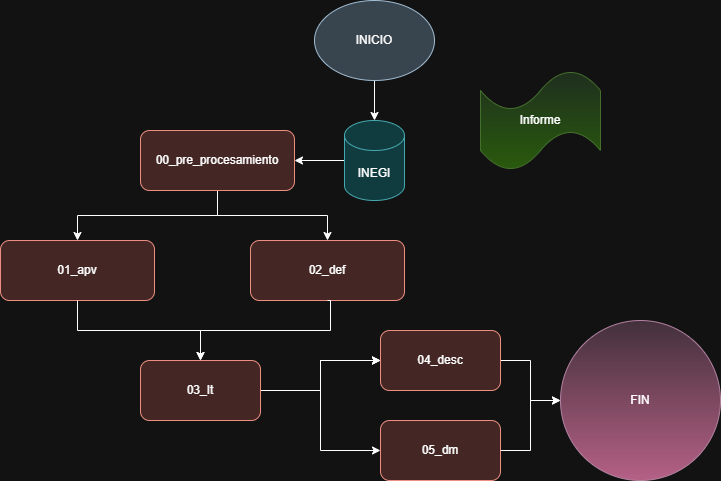

The diagram above was exported from draw.io. Its source (the exported page's mxGraphModel, read from the mxfile embedded in the PNG):
<mxGraphModel dx="1042" dy="527" grid="0" gridSize="10" guides="1" tooltips="1" connect="1" arrows="1" fold="1" page="1" pageScale="1" pageWidth="827" pageHeight="1169" background="none" math="0" shadow="0">
  <root>
    <mxCell id="0" />
    <mxCell id="1" parent="0" />
    <mxCell id="bUTVI-h_zzNQsmT0VN6F-4" value="" style="edgeStyle=orthogonalEdgeStyle;rounded=0;orthogonalLoop=1;jettySize=auto;html=1;" edge="1" parent="1" source="bUTVI-h_zzNQsmT0VN6F-1" target="bUTVI-h_zzNQsmT0VN6F-2">
      <mxGeometry relative="1" as="geometry" />
    </mxCell>
    <mxCell id="bUTVI-h_zzNQsmT0VN6F-1" value="INICIO" style="ellipse;whiteSpace=wrap;html=1;fillColor=#bac8d3;strokeColor=#23445d;" vertex="1" parent="1">
      <mxGeometry x="354" y="40" width="120" height="80" as="geometry" />
    </mxCell>
    <mxCell id="bUTVI-h_zzNQsmT0VN6F-14" value="" style="edgeStyle=orthogonalEdgeStyle;rounded=0;orthogonalLoop=1;jettySize=auto;html=1;" edge="1" parent="1" source="bUTVI-h_zzNQsmT0VN6F-2" target="bUTVI-h_zzNQsmT0VN6F-13">
      <mxGeometry relative="1" as="geometry" />
    </mxCell>
    <mxCell id="bUTVI-h_zzNQsmT0VN6F-2" value="INEGI" style="shape=cylinder3;whiteSpace=wrap;html=1;boundedLbl=1;backgroundOutline=1;size=15;fillColor=#b0e3e6;strokeColor=#0e8088;" vertex="1" parent="1">
      <mxGeometry x="384" y="160" width="60" height="80" as="geometry" />
    </mxCell>
    <mxCell id="bUTVI-h_zzNQsmT0VN6F-16" value="" style="edgeStyle=orthogonalEdgeStyle;rounded=0;orthogonalLoop=1;jettySize=auto;html=1;" edge="1" parent="1" source="bUTVI-h_zzNQsmT0VN6F-13" target="bUTVI-h_zzNQsmT0VN6F-15">
      <mxGeometry relative="1" as="geometry" />
    </mxCell>
    <mxCell id="bUTVI-h_zzNQsmT0VN6F-18" value="" style="edgeStyle=orthogonalEdgeStyle;rounded=0;orthogonalLoop=1;jettySize=auto;html=1;" edge="1" parent="1" source="bUTVI-h_zzNQsmT0VN6F-13" target="bUTVI-h_zzNQsmT0VN6F-17">
      <mxGeometry relative="1" as="geometry" />
    </mxCell>
    <mxCell id="bUTVI-h_zzNQsmT0VN6F-13" value="&lt;font&gt;00_pre_procesamiento&lt;/font&gt;" style="rounded=1;whiteSpace=wrap;html=1;fillColor=#fad9d5;strokeColor=#ae4132;" vertex="1" parent="1">
      <mxGeometry x="180" y="170" width="154" height="60" as="geometry" />
    </mxCell>
    <mxCell id="bUTVI-h_zzNQsmT0VN6F-15" value="01_apv" style="rounded=1;whiteSpace=wrap;html=1;fillColor=#fad9d5;strokeColor=#ae4132;" vertex="1" parent="1">
      <mxGeometry x="40" y="280" width="154" height="60" as="geometry" />
    </mxCell>
    <mxCell id="bUTVI-h_zzNQsmT0VN6F-17" value="02_def" style="rounded=1;whiteSpace=wrap;html=1;fillColor=#fad9d5;strokeColor=#ae4132;" vertex="1" parent="1">
      <mxGeometry x="290" y="280" width="154" height="60" as="geometry" />
    </mxCell>
    <mxCell id="bUTVI-h_zzNQsmT0VN6F-30" value="" style="edgeStyle=orthogonalEdgeStyle;rounded=0;orthogonalLoop=1;jettySize=auto;html=1;" edge="1" parent="1" source="bUTVI-h_zzNQsmT0VN6F-19" target="bUTVI-h_zzNQsmT0VN6F-29">
      <mxGeometry relative="1" as="geometry" />
    </mxCell>
    <mxCell id="bUTVI-h_zzNQsmT0VN6F-31" value="" style="edgeStyle=orthogonalEdgeStyle;rounded=0;orthogonalLoop=1;jettySize=auto;html=1;" edge="1" parent="1" source="bUTVI-h_zzNQsmT0VN6F-19" target="bUTVI-h_zzNQsmT0VN6F-29">
      <mxGeometry relative="1" as="geometry" />
    </mxCell>
    <mxCell id="bUTVI-h_zzNQsmT0VN6F-32" value="" style="edgeStyle=orthogonalEdgeStyle;rounded=0;orthogonalLoop=1;jettySize=auto;html=1;" edge="1" parent="1" source="bUTVI-h_zzNQsmT0VN6F-19" target="bUTVI-h_zzNQsmT0VN6F-29">
      <mxGeometry relative="1" as="geometry" />
    </mxCell>
    <mxCell id="bUTVI-h_zzNQsmT0VN6F-34" value="" style="edgeStyle=orthogonalEdgeStyle;rounded=0;orthogonalLoop=1;jettySize=auto;html=1;" edge="1" parent="1" source="bUTVI-h_zzNQsmT0VN6F-19" target="bUTVI-h_zzNQsmT0VN6F-33">
      <mxGeometry relative="1" as="geometry" />
    </mxCell>
    <mxCell id="bUTVI-h_zzNQsmT0VN6F-19" value="03_It" style="rounded=1;whiteSpace=wrap;html=1;fillColor=#fad9d5;strokeColor=#ae4132;" vertex="1" parent="1">
      <mxGeometry x="180" y="400" width="120" height="60" as="geometry" />
    </mxCell>
    <mxCell id="bUTVI-h_zzNQsmT0VN6F-28" value="Informe" style="shape=tape;whiteSpace=wrap;html=1;fillColor=#d5e8d4;gradientColor=#97d077;strokeColor=#82b366;" vertex="1" parent="1">
      <mxGeometry x="520" y="110" width="120" height="100" as="geometry" />
    </mxCell>
    <mxCell id="bUTVI-h_zzNQsmT0VN6F-38" style="edgeStyle=orthogonalEdgeStyle;rounded=0;orthogonalLoop=1;jettySize=auto;html=1;exitX=1;exitY=0.5;exitDx=0;exitDy=0;entryX=0;entryY=0.5;entryDx=0;entryDy=0;" edge="1" parent="1" source="bUTVI-h_zzNQsmT0VN6F-29" target="bUTVI-h_zzNQsmT0VN6F-35">
      <mxGeometry relative="1" as="geometry">
        <mxPoint x="580" y="400" as="targetPoint" />
      </mxGeometry>
    </mxCell>
    <mxCell id="bUTVI-h_zzNQsmT0VN6F-29" value="04_desc" style="rounded=1;whiteSpace=wrap;html=1;fillColor=#fad9d5;strokeColor=#ae4132;" vertex="1" parent="1">
      <mxGeometry x="420" y="370" width="120" height="60" as="geometry" />
    </mxCell>
    <mxCell id="bUTVI-h_zzNQsmT0VN6F-33" value="05_dm" style="rounded=1;whiteSpace=wrap;html=1;fillColor=#fad9d5;strokeColor=#ae4132;" vertex="1" parent="1">
      <mxGeometry x="420" y="460" width="120" height="60" as="geometry" />
    </mxCell>
    <mxCell id="bUTVI-h_zzNQsmT0VN6F-35" value="FIN" style="ellipse;whiteSpace=wrap;html=1;aspect=fixed;fillColor=#e6d0de;gradientColor=#d5739d;strokeColor=#996185;" vertex="1" parent="1">
      <mxGeometry x="600" y="360" width="160" height="160" as="geometry" />
    </mxCell>
    <mxCell id="bUTVI-h_zzNQsmT0VN6F-42" style="edgeStyle=orthogonalEdgeStyle;rounded=0;orthogonalLoop=1;jettySize=auto;html=1;exitX=1;exitY=0.5;exitDx=0;exitDy=0;" edge="1" parent="1" source="bUTVI-h_zzNQsmT0VN6F-33">
      <mxGeometry relative="1" as="geometry">
        <mxPoint x="600" y="440" as="targetPoint" />
        <mxPoint x="560" y="400" as="sourcePoint" />
        <Array as="points">
          <mxPoint x="570" y="490" />
          <mxPoint x="570" y="440" />
        </Array>
      </mxGeometry>
    </mxCell>
    <mxCell id="bUTVI-h_zzNQsmT0VN6F-43" style="edgeStyle=orthogonalEdgeStyle;rounded=0;orthogonalLoop=1;jettySize=auto;html=1;entryX=0.5;entryY=0;entryDx=0;entryDy=0;exitX=0.5;exitY=1;exitDx=0;exitDy=0;" edge="1" parent="1" source="bUTVI-h_zzNQsmT0VN6F-15" target="bUTVI-h_zzNQsmT0VN6F-19">
      <mxGeometry relative="1" as="geometry">
        <mxPoint x="180" y="430" as="targetPoint" />
        <mxPoint x="120" y="360" as="sourcePoint" />
      </mxGeometry>
    </mxCell>
    <mxCell id="bUTVI-h_zzNQsmT0VN6F-44" style="edgeStyle=orthogonalEdgeStyle;rounded=0;orthogonalLoop=1;jettySize=auto;html=1;entryX=0.5;entryY=0;entryDx=0;entryDy=0;exitX=0.5;exitY=1;exitDx=0;exitDy=0;" edge="1" parent="1" source="bUTVI-h_zzNQsmT0VN6F-17" target="bUTVI-h_zzNQsmT0VN6F-19">
      <mxGeometry relative="1" as="geometry">
        <mxPoint x="493" y="390" as="targetPoint" />
        <mxPoint x="370" y="350" as="sourcePoint" />
        <Array as="points">
          <mxPoint x="370" y="340" />
          <mxPoint x="370" y="370" />
          <mxPoint x="240" y="370" />
        </Array>
      </mxGeometry>
    </mxCell>
  </root>
</mxGraphModel>